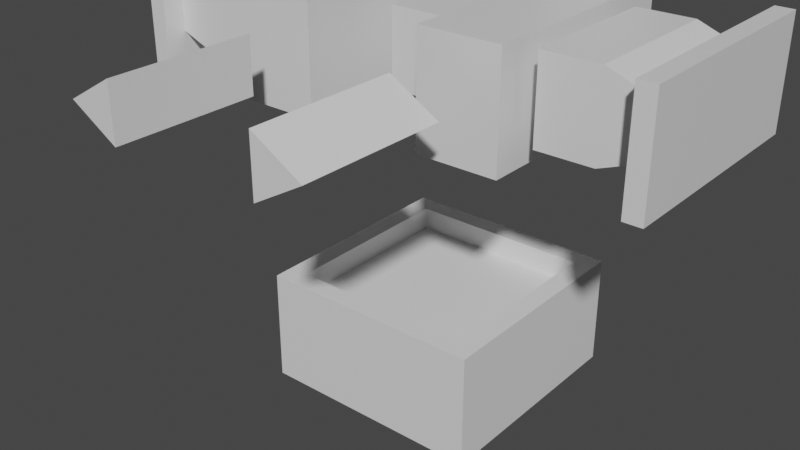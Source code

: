 # Source: Turret.blend  (saved by Blender 3.6.11; exported with 4.5.12 LTS)
import bpy
from mathutils import Matrix  # noqa: F401  (used for matrix-valued properties, if any)

bpy.ops.wm.read_factory_settings(use_empty=True)
scene = bpy.context.scene
scene.name = 'Scene'

# ---- collections
col_collection = bpy.data.collections.new('Collection'); scene.collection.children.link(col_collection)

# ---- materials (node trees are filled in below, after node groups)
mat_material = bpy.data.materials.new('Material')
mat_material.alpha_threshold = 0.0
mat_material.use_transparent_shadow = False
mat_material.line_color = (0.0, 0.0, 0.0, 1.0)

# ---- material node trees
mat_material.use_nodes = True; mat_material.node_tree.nodes.clear()
_N = mat_material.node_tree.nodes; _L = mat_material.node_tree.links
n0 = _N.new('ShaderNodeOutputMaterial'); n0.name = 'Material Output'; n0.location = (300, 300)
n1 = _N.new('ShaderNodeBsdfPrincipled'); n1.name = 'Principled BSDF'; n1.location = (10, 300)
n1.distribution = 'GGX'
n1.subsurface_method = 'BURLEY'
n1.inputs[2].default_value = 0.4
n1.inputs[3].default_value = 1.45
n1.inputs[27].default_value = (0.0, 0.0, 0.0, 1.0)
n1.inputs[28].default_value = 1.0
_L.new(n1.outputs[0], n0.inputs[0])
n0.is_active_output = True

# ---- world
world_world = bpy.data.worlds.new('World'); scene.world = world_world
world_world.use_nodes = True; world_world.node_tree.nodes.clear()
_N = world_world.node_tree.nodes; _L = world_world.node_tree.links
n0 = _N.new('ShaderNodeOutputWorld'); n0.name = 'World Output'; n0.location = (300, 300)
n1 = _N.new('ShaderNodeBackground'); n1.name = 'Background'; n1.location = (10, 300)
n1.inputs[0].default_value = (0.05088, 0.05088, 0.05088, 1.0)
_L.new(n1.outputs[0], n0.inputs[0])
n0.is_active_output = True
world_world.color = (0.05088, 0.05088, 0.05088)
world_world.use_sun_shadow = False
world_world.sun_shadow_jitter_overblur = 0.0

# ---- meshes
me_turret = bpy.data.meshes.new('Turret')
me_turret.from_pydata([(0.823, 0.823, 1.0), (1.0, 1.0, 0.0), (0.823, -0.823, 1.0), (1.0, -1.0, 0.0), (1.0, -1.0, 1.0), (1.0, 1.0, 1.0), (0.823, -0.823, 0.7946), (0.823, 0.823, 0.7946), (0.5126, -0.501, 2.751), (0.5126, -0.501, 3.416), (0.5126, 0.501, 2.751), (0.5126, 0.501, 3.416), (1.218, -1.0, 2.55), (1.218, -1.0, 3.505), (1.218, 1.0, 2.55), (1.218, 1.0, 3.505), (1.848, -0.7963, 2.749), (1.848, -0.7963, 3.458), (1.848, 0.4645, 2.749), (1.848, 0.4645, 3.458), (2.176, -0.7963, 2.875), (2.176, -0.7963, 3.332), (2.176, 0.4645, 2.875), (2.176, 0.4645, 3.332), (1.364, 0.4645, 2.749), (1.364, -0.7963, 2.749), (1.364, -0.7963, 3.458), (1.364, 0.4645, 3.458), (0.5126, 1.0, 2.55), (0.5126, -1.0, 2.55), (0.5126, -1.0, 3.505), (0.5126, 1.0, 3.505), (-0.1244, 0.501, 2.751), (-0.1244, -0.501, 2.751), (-0.1244, -0.501, 3.416), (-0.1244, 0.501, 3.416), (1.068, -1.45, 3.075), (1.068, -2.692, 3.075), (0.6556, -1.45, 2.836), (0.6556, -2.692, 2.836), (0.6556, -1.45, 3.313), (0.6556, -2.692, 3.313), (0.2932, 2.092, 2.223), (0.2932, 2.611, 2.223), (0.2932, 2.232, 3.633), (0.2932, 2.092, 3.493), (0.2932, 2.611, 3.493), (0.2932, 2.471, 3.633), (0.4511, 2.112, 3.407), (0.4511, 2.26, 3.259), (0.4511, 2.26, 4.886), (0.4511, 2.112, 4.738), (0.4511, 2.448, 3.259), (0.4511, 2.596, 3.407), (0.4511, 2.596, 4.738), (0.4511, 2.448, 4.886), (-0.823, 0.823, 1.0), (-1.0, 1.0, 0.0), (-0.823, -0.823, 1.0), (-1.0, -1.0, 0.0), (0.0, 1.0, 1.0), (0.0, 1.0, 0.0), (0.0, -1.0, 1.0), (0.0, -1.0, 0.0), (-1.0, -1.0, 1.0), (-1.0, 1.0, 1.0), (0.0, -0.823, 1.0), (0.0, -0.823, 0.7946), (0.0, 0.823, 1.0), (0.0, 0.823, 0.7946), (-0.823, -0.823, 0.7946), (-0.823, 0.823, 0.7946), (-1.218, -1.0, 2.55), (-1.218, -1.0, 3.505), (-1.218, 1.0, 2.55), (-1.218, 1.0, 3.505), (-1.848, -0.7963, 2.749), (-1.848, -0.7963, 3.458), (-1.848, 0.4645, 2.749), (-1.848, 0.4645, 3.458), (-2.176, -0.7963, 2.875), (-2.176, -0.7963, 3.332), (-2.176, 0.4645, 2.875), (-2.176, 0.4645, 3.332), (-1.364, 0.4645, 2.749), (-1.364, -0.7963, 2.749), (-1.364, -0.7963, 3.458), (-1.364, 0.4645, 3.458), (-0.5126, 1.0, 2.55), (-0.5126, -1.0, 2.55), (-0.5126, -1.0, 3.505), (-0.5126, 1.0, 3.505), (-1.068, -1.45, 3.075), (-1.068, -2.692, 3.075), (-0.6556, -1.45, 2.836), (-0.6556, -2.692, 2.836), (-0.6556, -1.45, 3.313), (-0.6556, -2.692, 3.313), (0.0, 2.092, 2.223), (0.0, 2.611, 2.223), (-0.2932, 2.092, 2.223), (-0.2932, 2.611, 2.223), (0.0, 2.092, 3.493), (0.0, 2.232, 3.633), (0.0, 2.471, 3.633), (0.0, 2.611, 3.493), (-0.2932, 2.232, 3.633), (-0.2932, 2.092, 3.493), (-0.2932, 2.611, 3.493), (-0.2932, 2.471, 3.633), (0.0, 2.26, 3.259), (0.0, 2.112, 3.407), (0.0, 2.112, 4.738), (0.0, 2.26, 4.886), (0.0, 2.596, 3.407), (0.0, 2.448, 3.259), (0.0, 2.448, 4.886), (0.0, 2.596, 4.738), (-0.4511, 2.112, 3.407), (-0.4511, 2.26, 3.259), (-0.4511, 2.26, 4.886), (-0.4511, 2.112, 4.738), (-0.4511, 2.448, 3.259), (-0.4511, 2.596, 3.407), (-0.4511, 2.596, 4.738), (-0.4511, 2.448, 4.886), (2.334, 0.4645, 3.332), (2.334, 0.4645, 2.875), (2.334, -0.7963, 2.875), (2.334, -0.7963, 3.332), (-2.334, 0.4645, 3.332), (-2.334, 0.4645, 2.875), (-2.334, -0.7963, 2.875), (-2.334, -0.7963, 3.332), (2.176, -1.0, 3.332), (2.176, -1.0, 2.875), (-2.176, -1.0, 3.332), (-2.176, -1.0, 2.875), (2.334, -1.0, 3.332), (2.334, -1.0, 2.875), (-2.334, -1.0, 3.332), (-2.334, -1.0, 2.875), (2.176, 1.0, 3.332), (2.176, 1.0, 2.875), (-2.176, 1.0, 3.332), (-2.176, 1.0, 2.875), (2.334, 1.0, 3.332), (2.334, 1.0, 2.875), (-2.334, 1.0, 3.332), (-2.334, 1.0, 2.875), (2.176, 0.4645, 3.497), (2.176, -0.7963, 3.497), (-2.176, 0.4645, 3.497), (-2.176, -0.7963, 3.497), (2.334, 0.4645, 3.497), (2.334, -0.7963, 3.497), (-2.334, 0.4645, 3.497), (-2.334, -0.7963, 3.497), (-2.334, -1.0, 3.497), (-2.176, -1.0, 3.497), (2.334, -1.0, 3.497), (2.176, -1.0, 3.497), (2.176, 1.0, 3.497), (2.334, 1.0, 3.497), (-2.176, 1.0, 3.497), (-2.334, 1.0, 3.497), (2.176, -0.7963, 2.55), (2.176, 0.4645, 2.55), (-2.176, -0.7963, 2.55), (-2.176, 0.4645, 2.55), (2.334, -0.7963, 2.55), (2.334, 0.4645, 2.55), (-2.334, -0.7963, 2.55), (-2.334, 0.4645, 2.55), (2.176, -1.0, 2.55), (2.334, -1.0, 2.55), (-2.334, -1.0, 2.55), (-2.176, -1.0, 2.55), (2.334, 1.0, 2.55), (2.176, 1.0, 2.55), (-2.176, 1.0, 2.55), (-2.334, 1.0, 2.55)], [], [(66, 2, 6, 67), (3, 4, 62, 63), (61, 1, 3, 63), (1, 5, 4, 3), (61, 60, 5, 1), (2, 66, 62, 4), (0, 2, 4, 5), (7, 69, 67, 6), (68, 0, 5, 60), (0, 68, 69, 7), (2, 0, 7, 6), (9, 11, 35, 34), (28, 31, 15, 14), (14, 15, 13, 12), (12, 13, 30, 29), (28, 14, 12, 29), (15, 31, 30, 13), (19, 18, 24, 27), (18, 19, 23, 22), (81, 83, 152, 153), (20, 21, 17, 16), (18, 22, 20, 16), (23, 19, 17, 21), (25, 26, 27, 24), (16, 17, 26, 25), (17, 19, 27, 26), (18, 16, 25, 24), (8, 10, 28, 29), (9, 8, 29, 30), (11, 9, 30, 31), (10, 11, 31, 28), (33, 34, 35, 32), (10, 8, 33, 32), (11, 10, 32, 35), (8, 9, 34, 33), (36, 37, 39, 38), (38, 39, 41, 40), (39, 37, 41), (40, 41, 37, 36), (36, 38, 40), (47, 104, 103, 44), (43, 46, 47, 44, 45, 42), (99, 43, 42, 98), (99, 105, 46, 43), (104, 47, 46, 105), (44, 103, 102, 45), (42, 45, 102, 98), (48, 51, 112, 111), (52, 53, 54, 55, 50, 51, 48, 49), (55, 116, 113, 50), (114, 117, 54, 53), (52, 115, 114, 53), (116, 55, 54, 117), (110, 49, 48, 111), (50, 113, 112, 51), (115, 52, 49, 110), (66, 67, 70, 58), (59, 63, 62, 64), (61, 63, 59, 57), (57, 59, 64, 65), (61, 57, 65, 60), (58, 64, 62, 66), (56, 65, 64, 58), (71, 70, 67, 69), (68, 60, 65, 56), (56, 71, 69, 68), (58, 70, 71, 56), (88, 74, 75, 91), (74, 72, 73, 75), (72, 89, 90, 73), (88, 89, 72, 74), (75, 73, 90, 91), (79, 87, 84, 78), (78, 82, 83, 79), (22, 23, 142, 143), (80, 76, 77, 81), (78, 76, 80, 82), (83, 81, 77, 79), (85, 84, 87, 86), (76, 85, 86, 77), (77, 86, 87, 79), (78, 84, 85, 76), (88, 91, 90, 89), (92, 94, 95, 93), (94, 96, 97, 95), (95, 97, 93), (96, 92, 93, 97), (92, 96, 94), (109, 106, 103, 104), (101, 100, 107, 106, 109, 108), (98, 99, 105, 104, 103, 102), (99, 98, 100, 101), (99, 101, 108, 105), (104, 105, 108, 109), (106, 107, 102, 103), (100, 98, 102, 107), (118, 111, 112, 121), (122, 119, 118, 121, 120, 125, 124, 123), (125, 120, 113, 116), (110, 115, 114, 117, 116, 113, 112, 111), (114, 123, 124, 117), (122, 123, 114, 115), (116, 117, 124, 125), (110, 111, 118, 119), (120, 121, 112, 113), (115, 110, 119, 122), (127, 126, 129, 128), (131, 132, 133, 130), (129, 126, 154, 155), (22, 143, 179, 167), (132, 131, 173, 172), (135, 20, 166, 174), (128, 139, 175, 170), (138, 129, 155, 160), (134, 135, 139, 138), (137, 136, 140, 141), (144, 148, 165, 164), (21, 20, 135, 134), (80, 81, 136, 137), (133, 132, 141, 140), (148, 130, 156, 165), (128, 129, 138, 139), (143, 142, 146, 147), (144, 145, 149, 148), (83, 82, 145, 144), (131, 130, 148, 149), (126, 127, 147, 146), (20, 22, 167, 166), (141, 132, 172, 176), (21, 134, 161, 151), (153, 152, 156, 157), (150, 154, 163, 162), (150, 151, 155, 154), (153, 157, 158, 159), (155, 151, 161, 160), (156, 152, 164, 165), (126, 146, 163, 154), (142, 23, 150, 162), (23, 21, 151, 150), (140, 136, 159, 158), (133, 140, 158, 157), (130, 133, 157, 156), (146, 142, 162, 163), (136, 81, 153, 159), (83, 144, 164, 152), (134, 138, 160, 161), (166, 170, 175, 174), (166, 167, 171, 170), (172, 168, 177, 176), (169, 168, 172, 173), (171, 167, 179, 178), (169, 173, 181, 180), (145, 82, 169, 180), (139, 135, 174, 175), (143, 147, 178, 179), (137, 141, 176, 177), (127, 128, 170, 171), (131, 149, 181, 173), (80, 137, 177, 168), (82, 80, 168, 169), (149, 145, 180, 181), (147, 127, 171, 178)])
_uv = me_turret.uv_layers.new(name='UVMap')
_uv.uv.foreach_set('vector', [0.8307, 0.7279, 0.6693, 0.7279, 0.6693, 0.7279, 0.8307, 0.7279, 0.375, 0.75, 0.625, 0.75, 0.625, 1.0, 0.375, 1.0, 0.125, 0.5, 0.375, 0.5, 0.375, 0.75, 0.125, 0.75, 0.375, 0.5, 0.625, 0.5, 0.625, 0.75, 0.375, 0.75, 0.375, 0.25, 0.625, 0.25, 0.625, 0.5, 0.375, 0.5, 0.6693, 0.7279, 0.8307, 0.7279, 0.875, 0.75, 0.625, 0.75, 0.6693, 0.5221, 0.6693, 0.7279, 0.625, 0.75, 0.625, 0.5, 0.6693, 0.5221, 0.8307, 0.5221, 0.8307, 0.7279, 0.6693, 0.7279, 0.8307, 0.5221, 0.6693, 0.5221, 0.625, 0.5, 0.875, 0.5, 0.6693, 0.5221, 0.8307, 0.5221, 0.8307, 0.5221, 0.6693, 0.5221, 0.6693, 0.7279, 0.6693, 0.5221, 0.6693, 0.5221, 0.6693, 0.7279, 0.5837, 0.02375, 0.5837, 0.2262, 0.5837, 0.2262, 0.5837, 0.02375, 0.375, 0.25, 0.625, 0.25, 0.625, 0.5, 0.375, 0.5, 0.375, 0.5, 0.625, 0.5, 0.625, 0.75, 0.375, 0.75, 0.375, 0.75, 0.625, 0.75, 0.625, 1.0, 0.375, 1.0, 0.125, 0.5, 0.375, 0.5, 0.375, 0.75, 0.125, 0.75, 0.625, 0.5, 0.875, 0.5, 0.875, 0.75, 0.625, 0.75, 0.625, 0.25, 0.375, 0.25, 0.375, 0.25, 0.625, 0.25, 0.375, 0.25, 0.625, 0.25, 0.625, 0.5, 0.375, 0.5, 0.625, 0.75, 0.625, 0.5, 0.625, 0.5, 0.625, 0.75, 0.375, 0.75, 0.625, 0.75, 0.625, 1.0, 0.375, 1.0, 0.125, 0.5, 0.375, 0.5, 0.375, 0.75, 0.125, 0.75, 0.625, 0.5, 0.875, 0.5, 0.875, 0.75, 0.625, 0.75, 0.375, 0.0, 0.625, 0.0, 0.625, 0.25, 0.375, 0.25, 0.375, 1.0, 0.625, 1.0, 0.625, 1.0, 0.375, 1.0, 0.875, 0.75, 0.875, 0.5, 0.875, 0.5, 0.875, 0.75, 0.125, 0.5, 0.125, 0.75, 0.125, 0.75, 0.125, 0.5, 0.4163, 0.02375, 0.4163, 0.2262, 0.375, 0.25, 0.375, 0.0, 0.5837, 0.02375, 0.4163, 0.02375, 0.375, 0.0, 0.625, 0.0, 0.5837, 0.2262, 0.5837, 0.02375, 0.625, 0.0, 0.625, 0.25, 0.4163, 0.2262, 0.5837, 0.2262, 0.625, 0.25, 0.375, 0.25, 0.4163, 0.02375, 0.5837, 0.02375, 0.5837, 0.2262, 0.4163, 0.2262, 0.4163, 0.2262, 0.4163, 0.02375, 0.4163, 0.02375, 0.4163, 0.2262, 0.5837, 0.2262, 0.4163, 0.2262, 0.4163, 0.2262, 0.5837, 0.2262, 0.4163, 0.02375, 0.5837, 0.02375, 0.5837, 0.02375, 0.4163, 0.02375, 1.0, 0.5, 1.0, 1.0, 0.6667, 1.0, 0.6667, 0.5, 0.6667, 0.5, 0.6667, 1.0, 0.3333, 1.0, 0.3333, 0.5, 0.4578, 0.13, 0.25, 0.49, 0.04215, 0.13, 0.3333, 0.5, 0.3333, 1.0, -5.96e-08, 1.0, -5.96e-08, 0.5, 0.75, 0.49, 0.9578, 0.13, 0.5422, 0.13, 0.625, 0.5674, 0.875, 0.5674, 0.875, 0.6826, 0.625, 0.6826, 0.375, 0.5, 0.6002, 0.5, 0.625, 0.5674, 0.625, 0.6826, 0.6002, 0.75, 0.375, 0.75, 0.125, 0.5, 0.375, 0.5, 0.375, 0.75, 0.125, 0.75, 0.375, 0.25, 0.6002, 0.25, 0.6002, 0.5, 0.375, 0.5, 0.625, 0.25, 0.625, 0.5, 0.6002, 0.5, 0.6002, 0.25, 0.625, 0.75, 0.625, 1.0, 0.6002, 1.0, 0.6002, 0.75, 0.375, 0.75, 0.6002, 0.75, 0.6002, 1.0, 0.375, 1.0, 0.3978, 0.75, 0.6022, 0.75, 0.6022, 1.0, 0.3978, 1.0, 0.375, 0.5765, 0.3978, 0.5, 0.6022, 0.5, 0.625, 0.5765, 0.625, 0.6735, 0.6022, 0.75, 0.3978, 0.75, 0.375, 0.6735, 0.625, 0.5765, 0.875, 0.5765, 0.875, 0.6735, 0.625, 0.6735, 0.3978, 0.25, 0.6022, 0.25, 0.6022, 0.5, 0.3978, 0.5, 0.375, 0.5765, 0.125, 0.5765, 0.125, 0.5, 0.375, 0.5, 0.625, 0.25, 0.625, 0.5, 0.6022, 0.5, 0.6022, 0.25, 0.125, 0.6735, 0.375, 0.6735, 0.375, 0.75, 0.125, 0.75, 0.625, 0.75, 0.625, 1.0, 0.6022, 1.0, 0.6022, 0.75, 0.125, 0.5765, 0.375, 0.5765, 0.375, 0.6735, 0.125, 0.6735, 0.8307, 0.7279, 0.8307, 0.7279, 0.6693, 0.7279, 0.6693, 0.7279, 0.375, 0.75, 0.375, 1.0, 0.625, 1.0, 0.625, 0.75, 0.125, 0.5, 0.125, 0.75, 0.375, 0.75, 0.375, 0.5, 0.375, 0.5, 0.375, 0.75, 0.625, 0.75, 0.625, 0.5, 0.375, 0.25, 0.375, 0.5, 0.625, 0.5, 0.625, 0.25, 0.6693, 0.7279, 0.625, 0.75, 0.875, 0.75, 0.8307, 0.7279, 0.6693, 0.5221, 0.625, 0.5, 0.625, 0.75, 0.6693, 0.7279, 0.6693, 0.5221, 0.6693, 0.7279, 0.8307, 0.7279, 0.8307, 0.5221, 0.8307, 0.5221, 0.875, 0.5, 0.625, 0.5, 0.6693, 0.5221, 0.6693, 0.5221, 0.6693, 0.5221, 0.8307, 0.5221, 0.8307, 0.5221, 0.6693, 0.7279, 0.6693, 0.7279, 0.6693, 0.5221, 0.6693, 0.5221, 0.375, 0.25, 0.375, 0.5, 0.625, 0.5, 0.625, 0.25, 0.375, 0.5, 0.375, 0.75, 0.625, 0.75, 0.625, 0.5, 0.375, 0.75, 0.375, 1.0, 0.625, 1.0, 0.625, 0.75, 0.125, 0.5, 0.125, 0.75, 0.375, 0.75, 0.375, 0.5, 0.625, 0.5, 0.625, 0.75, 0.875, 0.75, 0.875, 0.5, 0.625, 0.25, 0.625, 0.25, 0.375, 0.25, 0.375, 0.25, 0.375, 0.25, 0.375, 0.5, 0.625, 0.5, 0.625, 0.25, 0.375, 0.5, 0.625, 0.5, 0.625, 0.5, 0.375, 0.5, 0.375, 0.75, 0.375, 1.0, 0.625, 1.0, 0.625, 0.75, 0.125, 0.5, 0.125, 0.75, 0.375, 0.75, 0.375, 0.5, 0.625, 0.5, 0.625, 0.75, 0.875, 0.75, 0.875, 0.5, 0.375, 0.0, 0.375, 0.25, 0.625, 0.25, 0.625, 0.0, 0.375, 1.0, 0.375, 1.0, 0.625, 1.0, 0.625, 1.0, 0.875, 0.75, 0.875, 0.75, 0.875, 0.5, 0.875, 0.5, 0.125, 0.5, 0.125, 0.5, 0.125, 0.75, 0.125, 0.75, 0.375, 0.25, 0.625, 0.25, 0.875, 0.75, 0.375, 1.0, 1.0, 0.5, 0.6667, 0.5, 0.6667, 1.0, 1.0, 1.0, 0.6667, 0.5, 0.3333, 0.5, 0.3333, 1.0, 0.6667, 1.0, 0.4578, 0.13, 0.04215, 0.13, 0.25, 0.49, 0.3333, 0.5, -5.96e-08, 0.5, -5.96e-08, 1.0, 0.3333, 1.0, 0.75, 0.49, 0.5422, 0.13, 0.9578, 0.13, 0.625, 0.5674, 0.625, 0.6826, 0.875, 0.6826, 0.875, 0.5674, 0.375, 0.5, 0.375, 0.75, 0.6002, 0.75, 0.625, 0.6826, 0.625, 0.5674, 0.6002, 0.5, 0.375, 0.0, 0.375, 0.25, 0.6002, 0.25, 0.625, 0.1826, 0.625, 0.06736, 0.6002, 0.0, 0.125, 0.5, 0.125, 0.75, 0.375, 0.75, 0.375, 0.5, 0.375, 0.25, 0.375, 0.5, 0.6002, 0.5, 0.6002, 0.25, 0.625, 0.25, 0.6002, 0.25, 0.6002, 0.5, 0.625, 0.5, 0.625, 0.75, 0.6002, 0.75, 0.6002, 1.0, 0.625, 1.0, 0.375, 0.75, 0.375, 1.0, 0.6002, 1.0, 0.6002, 0.75, 0.3978, 0.75, 0.3978, 1.0, 0.6022, 1.0, 0.6022, 0.75, 0.375, 0.5765, 0.375, 0.6735, 0.3978, 0.75, 0.6022, 0.75, 0.625, 0.6735, 0.625, 0.5765, 0.6022, 0.5, 0.3978, 0.5, 0.625, 0.5765, 0.625, 0.6735, 0.875, 0.6735, 0.875, 0.5765, 0.375, 0.07651, 0.375, 0.1735, 0.3978, 0.25, 0.6022, 0.25, 0.625, 0.1735, 0.625, 0.07651, 0.6022, 0.0, 0.3978, 0.0, 0.3978, 0.25, 0.3978, 0.5, 0.6022, 0.5, 0.6022, 0.25, 0.375, 0.5765, 0.375, 0.5, 0.125, 0.5, 0.125, 0.5765, 0.625, 0.25, 0.6022, 0.25, 0.6022, 0.5, 0.625, 0.5, 0.125, 0.6735, 0.125, 0.75, 0.375, 0.75, 0.375, 0.6735, 0.625, 0.75, 0.6022, 0.75, 0.6022, 1.0, 0.625, 1.0, 0.125, 0.5765, 0.125, 0.6735, 0.375, 0.6735, 0.375, 0.5765, 0.375, 0.5, 0.625, 0.5, 0.625, 0.75, 0.375, 0.75, 0.375, 0.5, 0.375, 0.75, 0.625, 0.75, 0.625, 0.5, 0.625, 0.75, 0.625, 0.5, 0.625, 0.5, 0.625, 0.75, 0.375, 0.5, 0.375, 0.5, 0.375, 0.5, 0.375, 0.5, 0.375, 0.75, 0.375, 0.5, 0.375, 0.5, 0.375, 0.75, 0.375, 0.75, 0.375, 0.75, 0.375, 0.75, 0.375, 0.75, 0.375, 0.75, 0.375, 0.75, 0.375, 0.75, 0.375, 0.75, 0.625, 0.75, 0.625, 0.75, 0.625, 0.75, 0.625, 0.75, 0.625, 0.75, 0.375, 0.75, 0.375, 0.75, 0.625, 0.75, 0.375, 0.75, 0.625, 0.75, 0.625, 0.75, 0.375, 0.75, 0.625, 0.5, 0.625, 0.5, 0.625, 0.5, 0.625, 0.5, 0.625, 0.75, 0.375, 0.75, 0.375, 0.75, 0.625, 0.75, 0.375, 0.75, 0.625, 0.75, 0.625, 0.75, 0.375, 0.75, 0.625, 0.75, 0.375, 0.75, 0.375, 0.75, 0.625, 0.75, 0.625, 0.5, 0.625, 0.5, 0.625, 0.5, 0.625, 0.5, 0.375, 0.75, 0.625, 0.75, 0.625, 0.75, 0.375, 0.75, 0.375, 0.5, 0.625, 0.5, 0.625, 0.5, 0.375, 0.5, 0.625, 0.5, 0.375, 0.5, 0.375, 0.5, 0.625, 0.5, 0.625, 0.5, 0.375, 0.5, 0.375, 0.5, 0.625, 0.5, 0.375, 0.5, 0.625, 0.5, 0.625, 0.5, 0.375, 0.5, 0.625, 0.5, 0.375, 0.5, 0.375, 0.5, 0.625, 0.5, 0.375, 0.75, 0.375, 0.5, 0.375, 0.5, 0.375, 0.75, 0.375, 0.75, 0.375, 0.75, 0.375, 0.75, 0.375, 0.75, 0.625, 0.75, 0.625, 0.75, 0.625, 0.75, 0.625, 0.75, 0.625, 0.75, 0.625, 0.5, 0.625, 0.5, 0.625, 0.75, 0.625, 0.5, 0.625, 0.5, 0.625, 0.5, 0.625, 0.5, 0.625, 0.5, 0.625, 0.75, 0.625, 0.75, 0.625, 0.5, 0.625, 0.75, 0.625, 0.75, 0.625, 0.75, 0.625, 0.75, 0.625, 0.75, 0.625, 0.75, 0.625, 0.75, 0.625, 0.75, 0.625, 0.5, 0.625, 0.5, 0.625, 0.5, 0.625, 0.5, 0.625, 0.5, 0.625, 0.5, 0.625, 0.5, 0.625, 0.5, 0.625, 0.5, 0.625, 0.5, 0.625, 0.5, 0.625, 0.5, 0.625, 0.5, 0.625, 0.75, 0.625, 0.75, 0.625, 0.5, 0.625, 0.75, 0.625, 0.75, 0.625, 0.75, 0.625, 0.75, 0.625, 0.75, 0.625, 0.75, 0.625, 0.75, 0.625, 0.75, 0.625, 0.5, 0.625, 0.75, 0.625, 0.75, 0.625, 0.5, 0.625, 0.5, 0.625, 0.5, 0.625, 0.5, 0.625, 0.5, 0.625, 0.75, 0.625, 0.75, 0.625, 0.75, 0.625, 0.75, 0.625, 0.5, 0.625, 0.5, 0.625, 0.5, 0.625, 0.5, 0.625, 0.75, 0.625, 0.75, 0.625, 0.75, 0.625, 0.75, 0.375, 0.75, 0.375, 0.75, 0.375, 0.75, 0.375, 0.75, 0.375, 0.75, 0.375, 0.5, 0.375, 0.5, 0.375, 0.75, 0.375, 0.75, 0.375, 0.75, 0.375, 0.75, 0.375, 0.75, 0.375, 0.5, 0.375, 0.75, 0.375, 0.75, 0.375, 0.5, 0.375, 0.5, 0.375, 0.5, 0.375, 0.5, 0.375, 0.5, 0.375, 0.5, 0.375, 0.5, 0.375, 0.5, 0.375, 0.5, 0.375, 0.5, 0.375, 0.5, 0.375, 0.5, 0.375, 0.5, 0.375, 0.75, 0.375, 0.75, 0.375, 0.75, 0.375, 0.75, 0.375, 0.5, 0.375, 0.5, 0.375, 0.5, 0.375, 0.5, 0.375, 0.75, 0.375, 0.75, 0.375, 0.75, 0.375, 0.75, 0.375, 0.5, 0.375, 0.75, 0.375, 0.75, 0.375, 0.5, 0.375, 0.5, 0.375, 0.5, 0.375, 0.5, 0.375, 0.5, 0.375, 0.75, 0.375, 0.75, 0.375, 0.75, 0.375, 0.75, 0.375, 0.5, 0.375, 0.75, 0.375, 0.75, 0.375, 0.5, 0.375, 0.5, 0.375, 0.5, 0.375, 0.5, 0.375, 0.5, 0.375, 0.5, 0.375, 0.5, 0.375, 0.5, 0.375, 0.5])
me_turret.materials.append(mat_material)
me_turret.use_remesh_preserve_volume = False
me_turret.use_remesh_preserve_attributes = False
me_turret.use_mirror_vertex_groups = False
me_turret.use_paint_bone_selection = False
me_turret.use_paint_mask = True
me_turret.update()
arm_armature = bpy.data.armatures.new('Armature')  # bones are not reproduced

# ---- objects
ob_turret = bpy.data.objects.new('Turret', me_turret)
ob_armature = bpy.data.objects.new('Armature', arm_armature)

# ---- transforms, parenting, visibility, modifiers, constraints
ob_turret.parent = ob_armature
ob_turret.location = (0.0, 0.0, 0.0)
ob_turret.lock_rotations_4d = False
ob_turret.empty_display_type = 'ARROWS'
ob_turret.lineart.crease_threshold = 0.0
_vg = ob_turret.vertex_groups.new(name='MainBody')
_vg.add([0, 1, 2, 3, 4, 5, 6, 7, 56, 57, 58, 59, 60, 61, 62, 63, 64, 65, 66, 67, 68, 69, 70, 71], 1.0, 'REPLACE')
_vg = ob_turret.vertex_groups.new(name='NeckLow')
_vg.add([42, 43, 44, 45, 46, 47, 98, 99, 100, 101, 102, 103, 104, 105, 106, 107, 108, 109], 1.0, 'REPLACE')
_vg = ob_turret.vertex_groups.new(name='NeckUp')
_vg.add([48, 49, 50, 51, 52, 53, 54, 55, 110, 111, 112, 113, 114, 115, 116, 117, 118, 119, 120, 121, 122, 123, 124, 125], 1.0, 'REPLACE')
_vg = ob_turret.vertex_groups.new(name='Head_L')
_vg.add([8, 9, 10, 11, 12, 13, 14, 15, 28, 29, 30, 31, 32, 33, 34, 35], 1.0, 'REPLACE')
_vg = ob_turret.vertex_groups.new(name='Head_side_L')
_vg.add([16, 17, 18, 19, 20, 21, 22, 23, 24, 25, 26, 27, 126, 127, 128, 129, 134, 135, 138, 139, 142, 143, 146, 147, 150, 151, 154, 155, 160, 161, 162, 163, 166, 167, 170, 171, 174, 175, 178, 179], 1.0, 'REPLACE')
_vg = ob_turret.vertex_groups.new(name='Cannon_L')
_vg.add([36, 37, 38, 39, 40, 41], 1.0, 'REPLACE')
_vg = ob_turret.vertex_groups.new(name='Head_R')
_vg.add([72, 73, 74, 75, 88, 89, 90, 91], 1.0, 'REPLACE')
_vg = ob_turret.vertex_groups.new(name='Head_side_R')
_vg.add([76, 77, 78, 79, 80, 81, 82, 83, 84, 85, 86, 87, 130, 131, 132, 133, 136, 137, 140, 141, 144, 145, 148, 149, 152, 153, 156, 157, 158, 159, 164, 165, 168, 169, 172, 173, 176, 177, 180, 181], 1.0, 'REPLACE')
_vg = ob_turret.vertex_groups.new(name='Cannon_R')
_vg.add([92, 93, 94, 95, 96, 97], 1.0, 'REPLACE')
_m = ob_turret.modifiers.new('Armature', 'ARMATURE')
_m.object = ob_armature
ob_armature.location = (0.0, 0.0, 0.0)
ob_armature.show_in_front = True

# ---- collection membership
col_collection.objects.link(ob_turret)
col_collection.objects.link(ob_armature)

# ---- scene / render settings (as saved in the file)
scene.frame_start = 1; scene.frame_end = 250; scene.frame_set(1)
scene.render.engine = 'BLENDER_EEVEE_NEXT'
scene.cycles.use_denoising = False
scene.cycles.samples = 128
scene.cycles.sampling_pattern = 'TABULATED_SOBOL'
scene.cycles.use_adaptive_sampling = False
scene.cycles.use_light_tree = False
scene.view_settings.view_transform = 'Filmic'
bpy.context.view_layer.update()

# ---- added for rendering (the .blend has no active camera and no usable light): camera, sun
cam_auto = bpy.data.cameras.new('AutoCamera')
cam_auto.lens = 50.0
cam_auto.sensor_width = 36.0
cam_auto.clip_end = 1000.0
ob_auto_camera = bpy.data.objects.new('AutoCamera', cam_auto)
scene.collection.objects.link(ob_auto_camera)
ob_auto_camera.location = (5.09285, -6.66869, 5.71257)
ob_auto_camera.rotation_euler = (1.09748, -7.21219e-08, 0.694738)
scene.camera = ob_auto_camera
light_auto_sun = bpy.data.lights.new('AutoSun', 'SUN')
light_auto_sun.energy = 3.0
light_auto_sun.angle = 0.0523599
ob_auto_sun = bpy.data.objects.new('AutoSun', light_auto_sun)
scene.collection.objects.link(ob_auto_sun)
ob_auto_sun.rotation_euler = (0.872665, 0.174533, 0.523599)
bpy.context.view_layer.update()
